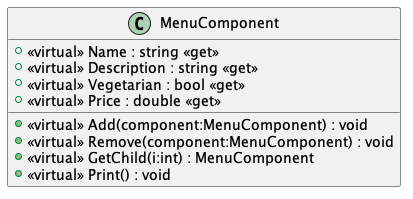

The diagram above was rendered by PlantUML. Its source (embedded in the PNG):
@startuml
class MenuComponent {
    + <<virtual>> Add(component:MenuComponent) : void
    + <<virtual>> Remove(component:MenuComponent) : void
    + <<virtual>> GetChild(i:int) : MenuComponent
    + <<virtual>> Name : string <<get>>
    + <<virtual>> Description : string <<get>>
    + <<virtual>> Vegetarian : bool <<get>>
    + <<virtual>> Price : double <<get>>
    + <<virtual>> Print() : void
}
@enduml